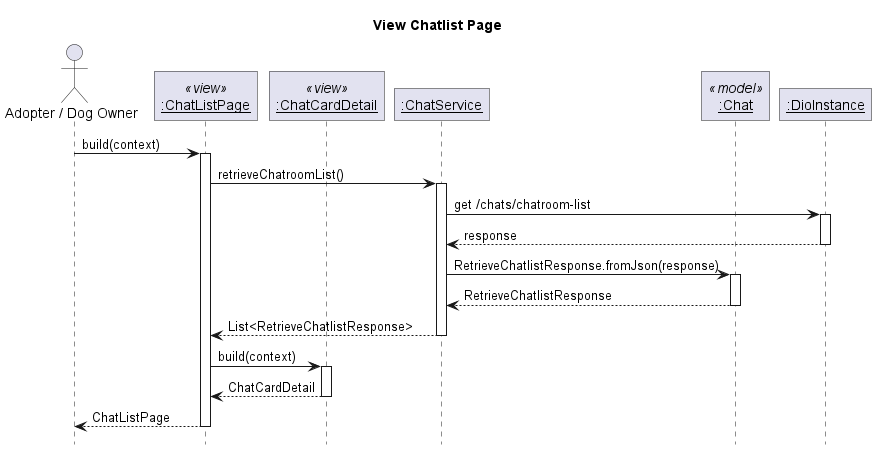

The diagram above was rendered by PlantUML. Its source (embedded in the PNG):
@startuml View Chatlist Page
' Global param
title View Chatlist Page
autoactivate on

' Global style configuration
skinparam RoundCorner 0
hide footbox

' Sequence participant configuration
actor "Adopter / Dog Owner" as User
participant "__:ChatListPage__" as Page <<view>>
participant "__:ChatCardDetail__" as Card <<view>>
participant "__:ChatService__" as Service
participant "__:Chat__" as Model <<model>>
participant "__:DioInstance__" as Dio

' Sequence diagram
User -> Page: build(context)
Page -> Service : retrieveChatroomList()
Service -> Dio : get /chats/chatroom-list
Service <-- Dio : response
Service -> Model : RetrieveChatlistResponse.fromJson(response)
Service <-- Model : RetrieveChatlistResponse
Page <-- Service : List<RetrieveChatlistResponse>
Page -> Card : build(context)
Page <-- Card : ChatCardDetail
User <-- Page: ChatListPage


@enduml